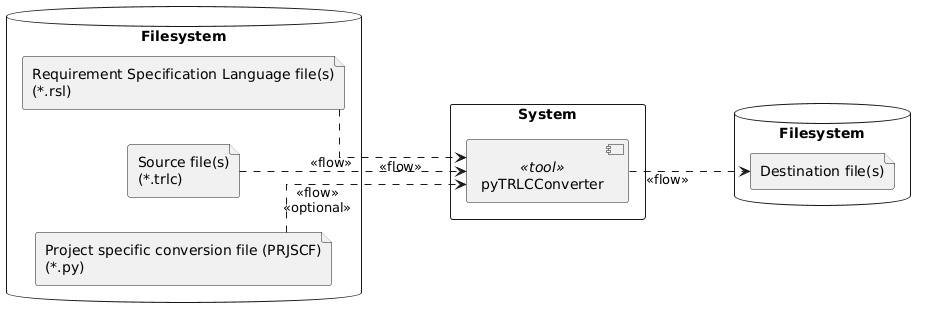

The diagram above was rendered by PlantUML. Its source (embedded in the PNG):
@startuml context_diagram

left to right direction
skinparam linetype ortho

database "Filesystem" as fileSystemSrc {
    file "Requirement Specification Language file(s)\n(*.rsl)" as rlsFiles
    file "Source file(s)\n(*.trlc)" as srcFiles
    file "Project specific conversion file (PRJSCF)\n(*.py)" as projectSpecificConversionFile
}

database "Filesystem" as fileSystemDst {
    file "Destination file(s)" as dstFiles
}

rectangle "System" as system {

    component "pyTRLCConverter" <<tool>> as tool
}

rlsFiles ...> tool: <<flow>>
srcFiles ...> tool: <<flow>>
projectSpecificConversionFile ...> tool: <<flow>>\n<<optional>>

tool ...> dstFiles: <<flow>>

@enduml